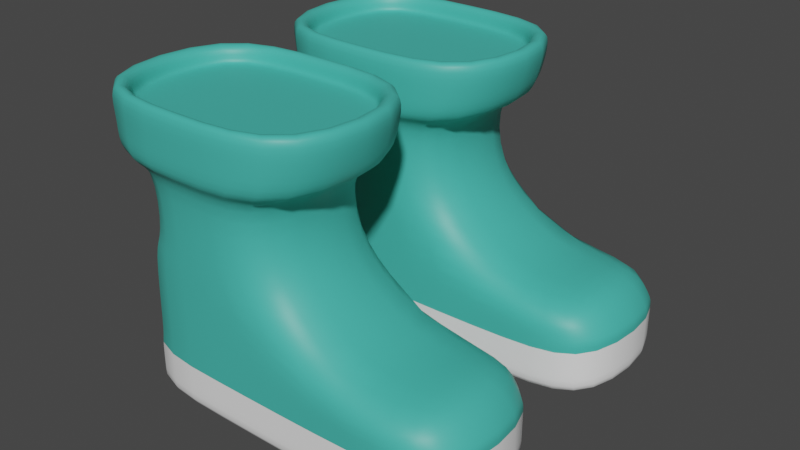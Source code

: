 # Source: Boots.blend  (saved by Blender 2.92.15; exported with 4.5.12 LTS)
import bpy
from mathutils import Matrix  # noqa: F401  (used for matrix-valued properties, if any)

bpy.ops.wm.read_factory_settings(use_empty=True)
scene = bpy.context.scene
scene.name = 'Scene'

# ---- collections
col_collection = bpy.data.collections.new('Collection'); scene.collection.children.link(col_collection)

# ---- materials (node trees are filled in below, after node groups)
mat_material_boots = bpy.data.materials.new('Material_Boots')
mat_material_boots.use_transparent_shadow = False
mat_material_bootes_semelle = bpy.data.materials.new('Material_Bootes_Semelle')
mat_material_bootes_semelle.use_transparent_shadow = False

# ---- material node trees
mat_material_boots.use_nodes = True; mat_material_boots.node_tree.nodes.clear()
_N = mat_material_boots.node_tree.nodes; _L = mat_material_boots.node_tree.links
n0 = _N.new('ShaderNodeBsdfPrincipled'); n0.name = 'Principled BSDF'; n0.location = (10, 300)
n0.distribution = 'GGX'
n0.subsurface_method = 'BURLEY'
n0.inputs[0].default_value = (0.06125, 0.4852, 0.4125, 1.0)
n0.inputs[3].default_value = 1.45
n0.inputs[27].default_value = (0.0, 0.0, 0.0, 1.0)
n0.inputs[28].default_value = 1.0
n1 = _N.new('ShaderNodeOutputMaterial'); n1.name = 'Material Output'; n1.location = (300, 300)
_L.new(n0.outputs[0], n1.inputs[0])
n1.is_active_output = True
mat_material_bootes_semelle.use_nodes = True; mat_material_bootes_semelle.node_tree.nodes.clear()
_N = mat_material_bootes_semelle.node_tree.nodes; _L = mat_material_bootes_semelle.node_tree.links
n0 = _N.new('ShaderNodeBsdfPrincipled'); n0.name = 'Principled BSDF'; n0.location = (10, 300)
n0.distribution = 'GGX'
n0.subsurface_method = 'BURLEY'
n0.inputs[0].default_value = (0.9131, 0.9131, 0.9131, 1.0)
n0.inputs[2].default_value = 0.6
n0.inputs[3].default_value = 1.45
n0.inputs[27].default_value = (0.0, 0.0, 0.0, 1.0)
n0.inputs[28].default_value = 1.0
n1 = _N.new('ShaderNodeOutputMaterial'); n1.name = 'Material Output'; n1.location = (300, 300)
_L.new(n0.outputs[0], n1.inputs[0])
n1.is_active_output = True

# ---- world
world_world = bpy.data.worlds.new('World'); scene.world = world_world
world_world.use_nodes = True; world_world.node_tree.nodes.clear()
_N = world_world.node_tree.nodes; _L = world_world.node_tree.links
n0 = _N.new('ShaderNodeOutputWorld'); n0.name = 'World Output'; n0.location = (300, 300)
n1 = _N.new('ShaderNodeBackground'); n1.name = 'Background'; n1.location = (10, 300)
n1.inputs[0].default_value = (0.05088, 0.05088, 0.05088, 1.0)
_L.new(n1.outputs[0], n0.inputs[0])
n0.is_active_output = True
world_world.color = (0.05088, 0.05088, 0.05088)
world_world.use_sun_shadow = False
world_world.sun_shadow_jitter_overblur = 0.0

# ---- meshes
me_boots = bpy.data.meshes.new('Boots')
me_boots.from_pydata([(0.4613, -1.856, 1.319), (0.2399, -1.352, 3.27), (0.4613, 1.64, 2.122), (0.2399, 1.922, 3.27), (2.461, -1.856, 1.319), (2.683, -1.352, 3.27), (2.461, 1.64, 2.122), (2.683, 1.922, 3.27), (0.4122, -1.316, 4.084), (0.4122, 1.757, 4.084), (2.51, -1.316, 4.084), (2.51, 1.757, 4.084), (0.2861, -1.5, 3.659), (0.2861, 1.941, 3.659), (2.637, -1.5, 3.659), (2.637, 1.941, 3.659), (0.4613, 0.2847, 2.122), (0.2399, 0.2847, 3.27), (2.461, 0.2847, 2.122), (2.683, 0.2847, 3.27), (0.4122, 0.2204, 4.084), (2.51, 0.2204, 4.084), (2.699, 0.2204, 3.659), (0.2103, 0.2204, 3.659), (0.2253, -1.589, 4.112), (2.697, -1.589, 4.112), (0.2253, 2.03, 4.112), (2.697, 2.03, 4.112), (2.697, 0.2204, 4.112), (0.2253, 0.2204, 4.112), (0.4613, -0.8116, 3.218), (0.4613, 1.381, 3.218), (2.461, 1.381, 3.218), (2.461, -0.8116, 3.218), (2.461, 0.2847, 3.218), (0.4613, 0.2847, 3.218), (0.4613, -2.216, -0.008371), (0.4613, 1.712, -0.008371), (2.461, -2.216, -0.008371), (2.461, 1.712, -0.008371), (0.4613, 0.2847, -0.008371), (2.461, 0.2847, -0.008371), (0.4613, 1.381, 2.184), (2.461, 1.381, 2.184), (2.461, -0.8116, 2.184), (2.461, 0.2847, 2.184), (0.4613, 0.2847, 2.184), (0.4613, -0.8116, 2.184), (0.4613, 1.712, 0.755), (0.4613, 0.2847, 0.755), (2.461, 1.712, 0.755), (0.4613, -2.216, 0.755), (2.461, 0.2847, 0.755), (2.461, -2.216, 0.755), (0.4613, 0.2847, 0.8064), (0.4613, -2.216, 0.8064), (2.461, -2.216, 0.8064), (0.4613, 1.64, 0.8064), (2.461, 1.64, 0.8064), (2.461, 0.2847, 0.8064), (0.4613, 1.712, 0.2199), (2.461, 1.712, 0.2199), (2.461, 0.2847, 0.2199), (0.4613, 0.2847, 0.2199), (0.4613, -2.216, 0.2199), (2.461, -2.216, 0.2199), (0.4613, -2.964, 1.486), (2.461, -2.964, 1.486), (0.4613, -3.324, 0.1585), (2.461, -3.324, 0.1585), (0.4613, -3.324, 0.9218), (2.461, -3.324, 0.9218), (0.4613, -3.324, 0.9732), (2.461, -3.324, 0.9732), (0.4613, -3.324, 0.3868), (2.461, -3.324, 0.3868), (0.5153, 0.2204, 3.862), (0.5153, 1.653, 3.862), (2.407, 1.653, 3.862), (2.407, 0.2204, 3.862), (2.407, -1.213, 3.862), (0.5153, -1.213, 3.862), (0.4122, 0.2204, 3.862), (0.4122, 1.757, 3.862), (2.51, 1.757, 3.862), (2.51, 0.2204, 3.862), (2.51, -1.316, 3.862), (0.4122, -1.316, 3.862)], [], [(35, 17, 3, 31), (31, 3, 7, 32), (34, 19, 5, 33), (33, 5, 1, 30), (60, 61, 39, 37), (29, 24, 8, 20), (10, 21, 85, 86), (24, 25, 10, 8), (27, 26, 9, 11), (28, 27, 11, 21), (19, 7, 15, 22), (7, 3, 13, 15), (1, 5, 14, 12), (17, 1, 12, 23), (3, 17, 23, 13), (5, 19, 22, 14), (25, 28, 21, 10), (21, 11, 84, 85), (26, 29, 20, 9), (63, 60, 37, 40), (32, 7, 19, 34), (30, 1, 17, 35), (13, 23, 29, 26), (14, 22, 28, 25), (22, 15, 27, 28), (15, 13, 26, 27), (12, 14, 25, 24), (23, 12, 24, 29), (47, 30, 35, 46), (43, 32, 34, 45), (44, 33, 30, 47), (45, 34, 33, 44), (42, 31, 32, 43), (46, 35, 31, 42), (40, 41, 38, 36), (37, 39, 41, 40), (64, 63, 40, 36), (61, 62, 41, 39), (36, 38, 69, 68), (62, 65, 38, 41), (16, 46, 42, 2), (2, 42, 43, 6), (18, 45, 44, 4), (4, 44, 47, 0), (6, 43, 45, 18), (0, 47, 46, 16), (59, 56, 53, 52), (0, 55, 72, 66), (58, 59, 52, 50), (55, 54, 49, 51), (54, 57, 48, 49), (57, 58, 50, 48), (2, 6, 58, 57), (16, 2, 57, 54), (0, 16, 54, 55), (6, 18, 59, 58), (38, 65, 75, 69), (18, 4, 56, 59), (52, 53, 65, 62), (65, 53, 71, 75), (50, 52, 62, 61), (51, 49, 63, 64), (49, 48, 60, 63), (48, 50, 61, 60), (75, 74, 68, 69), (73, 72, 70, 71), (67, 66, 72, 73), (71, 70, 74, 75), (55, 51, 70, 72), (4, 0, 66, 67), (51, 64, 74, 70), (53, 56, 73, 71), (56, 4, 67, 73), (64, 36, 68, 74), (79, 76, 81, 80), (78, 77, 76, 79), (9, 20, 82, 83), (20, 8, 87, 82), (8, 10, 86, 87), (11, 9, 83, 84), (76, 77, 83, 82), (77, 78, 84, 83), (79, 80, 86, 85), (80, 81, 87, 86), (81, 76, 82, 87), (78, 79, 85, 84)])
me_boots.polygons.foreach_set('use_smooth', [True] * 86)
me_boots.polygons.foreach_set('material_index', [0, 0, 0, 0, 1, 0, 0, 0, 0, 0, 0, 0, 0, 0, 0, 0, 0, 0, 0, 1, 0, 0, 0, 0, 0, 0, 0, 0, 0, 0, 0, 0, 0, 0, 1, 1, 1, 1, 1, 1, 0, 0, 0, 0, 0, 0, 0, 0, 0, 0, 0, 0, 0, 0, 0, 0, 1, 0, 1, 1, 1, 1, 1, 1, 1, 0, 0, 1, 0, 0, 1, 0, 0, 1, 0, 0, 0, 0, 0, 0, 0, 0, 0, 0, 0, 0])
me_boots.materials.append(mat_material_boots)
me_boots.materials.append(mat_material_bootes_semelle)
me_boots.use_remesh_preserve_volume = False
me_boots.use_remesh_preserve_attributes = False
me_boots.use_mirror_vertex_groups = False
me_boots.update()

# ---- objects
ob_boots = bpy.data.objects.new('Boots', me_boots)

# ---- transforms, parenting, visibility, modifiers, constraints
ob_boots.location = (0.0, 0.0, 0.0)
ob_boots.rotation_euler = (0.0, -0.0, 1.571)
ob_boots.scale = (0.2374, 0.2374, 0.2374)
ob_boots.lineart.crease_threshold = 0.0
_m = ob_boots.modifiers.new('Subsurf', 'SUBSURF')
_m.uv_smooth = 'PRESERVE_CORNERS'
_m.quality = 2
_m.levels = 2
_m.show_only_control_edges = False
_m = ob_boots.modifiers.new('Mirror', 'MIRROR')

# ---- collection membership
col_collection.objects.link(ob_boots)

# ---- scene / render settings (as saved in the file)
scene.frame_start = 1; scene.frame_end = 250; scene.frame_set(1)
scene.render.engine = 'BLENDER_EEVEE_NEXT'
scene.cycles.use_denoising = False
scene.cycles.samples = 128
scene.cycles.sampling_pattern = 'TABULATED_SOBOL'
scene.cycles.use_adaptive_sampling = False
scene.cycles.use_light_tree = False
scene.view_settings.view_transform = 'Filmic'
bpy.context.view_layer.update()

# ---- added for rendering (the .blend has no active camera and no usable light): camera, sun
cam_auto = bpy.data.cameras.new('AutoCamera')
cam_auto.lens = 50.0
cam_auto.sensor_width = 36.0
cam_auto.clip_end = 1000.0
ob_auto_camera = bpy.data.objects.new('AutoCamera', cam_auto)
scene.collection.objects.link(ob_auto_camera)
ob_auto_camera.location = (2.0311, -2.24235, 1.97971)
ob_auto_camera.rotation_euler = (1.09748, -7.21219e-08, 0.694738)
scene.camera = ob_auto_camera
light_auto_sun = bpy.data.lights.new('AutoSun', 'SUN')
light_auto_sun.energy = 3.0
light_auto_sun.angle = 0.0523599
ob_auto_sun = bpy.data.objects.new('AutoSun', light_auto_sun)
scene.collection.objects.link(ob_auto_sun)
ob_auto_sun.rotation_euler = (0.872665, 0.174533, 0.523599)
bpy.context.view_layer.update()
